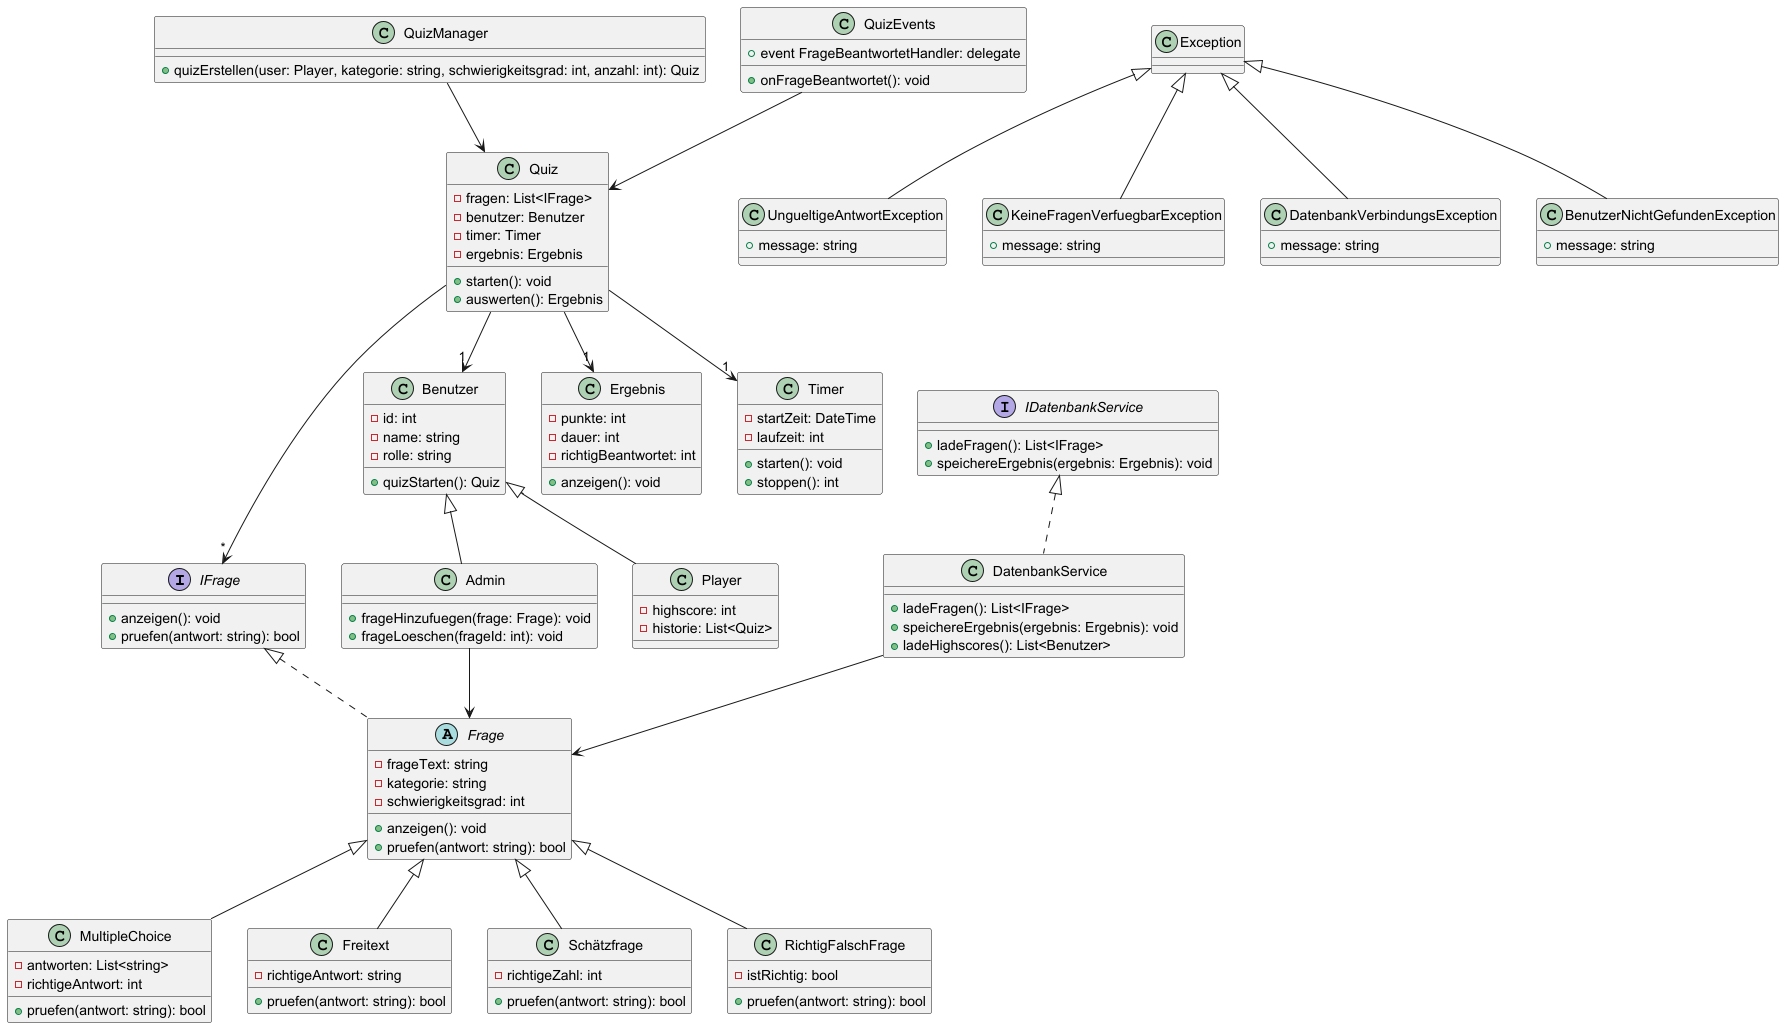

The diagram above was rendered by PlantUML. Its source (embedded in the PNG):
@startuml

' ========= Interfaces =========
interface IFrage {
    + anzeigen(): void
    + pruefen(antwort: string): bool
}

interface IDatenbankService {
    + ladeFragen(): List<IFrage>
    + speichereErgebnis(ergebnis: Ergebnis): void
}

' ========= Benutzer =========
class Benutzer {
    - id: int
    - name: string
    - rolle: string

    + quizStarten(): Quiz
}

class Admin extends Benutzer {
    + frageHinzufuegen(frage: Frage): void
    + frageLoeschen(frageId: int): void
}

class Player extends Benutzer {
    - highscore: int
    - historie: List<Quiz>
}

' ========= Fragen =========
abstract class Frage implements IFrage {
    - frageText: string
    - kategorie: string
    - schwierigkeitsgrad: int
    + anzeigen(): void
    + pruefen(antwort: string): bool
}

class MultipleChoice extends Frage {
    - antworten: List<string>
    - richtigeAntwort: int
    + pruefen(antwort: string): bool
}

class Freitext extends Frage {
    - richtigeAntwort: string
    + pruefen(antwort: string): bool
}

class Schätzfrage extends Frage {
    - richtigeZahl: int
    + pruefen(antwort: string): bool
}

class RichtigFalschFrage extends Frage {
    - istRichtig: bool
    + pruefen(antwort: string): bool
}

' ========= Quiz und Ablauf =========
class Quiz {
    - fragen: List<IFrage>
    - benutzer: Benutzer
    - timer: Timer
    - ergebnis: Ergebnis
    + starten(): void
    + auswerten(): Ergebnis
}

class Ergebnis {
    - punkte: int
    - dauer: int
    - richtigBeantwortet: int
    + anzeigen(): void
}

class Timer {
    - startZeit: DateTime
    - laufzeit: int
    + starten(): void
    + stoppen(): int
}

class QuizManager {
    + quizErstellen(user: Player, kategorie: string, schwierigkeitsgrad: int, anzahl: int): Quiz
}

class DatenbankService implements IDatenbankService {
    + ladeFragen(): List<IFrage>
    + speichereErgebnis(ergebnis: Ergebnis): void
    + ladeHighscores(): List<Benutzer>
}

' ========= Events (Delegates) =========
class QuizEvents {
    + event FrageBeantwortetHandler: delegate
    + onFrageBeantwortet(): void
}

' ========= Exception Handling =========
class UngueltigeAntwortException extends Exception {
    + message: string
}

class KeineFragenVerfuegbarException extends Exception {
    + message: string
}

class DatenbankVerbindungsException extends Exception {
    + message: string
}

class BenutzerNichtGefundenException extends Exception {
    + message: string
}

' ========= Beziehungen =========
' Benutzer <|-- Admin
' Frage <|-- MultipleChoice
' Frage <|-- Freitext
' Frage <|-- Schätzfrage
' Frage <|-- RichtigFalschFrage
' IFrage <|.. Frage

Quiz --> "*" IFrage
Quiz --> "1" Timer
Quiz --> "1" Ergebnis
Quiz --> "1" Benutzer
QuizManager --> Quiz
Admin --> Frage
DatenbankService --> Frage
QuizEvents --> Quiz

@enduml